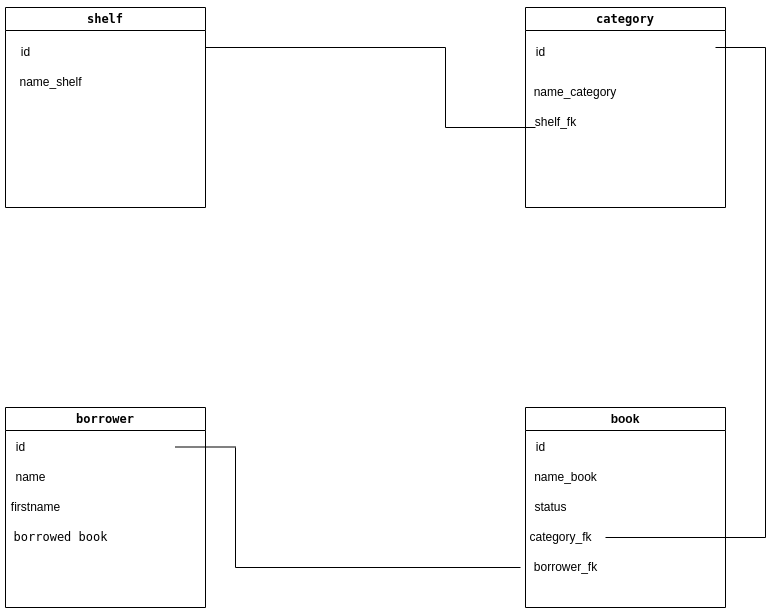

The diagram above was exported from draw.io. Its source (the exported page's mxGraphModel, read from the mxfile embedded in the PNG):
<mxGraphModel dx="1380" dy="843" grid="1" gridSize="10" guides="1" tooltips="1" connect="1" arrows="1" fold="1" page="1" pageScale="1" pageWidth="827" pageHeight="1169" math="0" shadow="0">
  <root>
    <mxCell id="0" />
    <mxCell id="1" parent="0" />
    <mxCell id="s6Gjj70XPtmNWEbXIYDZ-1" value="&lt;div class=&quot;QmZWSe&quot;&gt;&lt;div class=&quot;DHcWmd&quot;&gt;&lt;/div&gt;&lt;/div&gt;&lt;div class=&quot;oSioSc&quot;&gt;&lt;div id=&quot;tw-target&quot;&gt;&lt;div class=&quot;g9WsWb&quot; id=&quot;kAz1tf&quot;&gt;&lt;div tabindex=&quot;0&quot; id=&quot;tw-target-text-container&quot; class=&quot;tw-ta-container F0azHf tw-nfl&quot;&gt;&lt;pre dir=&quot;ltr&quot; style=&quot;text-align:left&quot; id=&quot;tw-target-text&quot; data-placeholder=&quot;Traduction&quot; class=&quot;tw-data-text tw-text-large tw-ta&quot;&gt;shelf&lt;/pre&gt;&lt;/div&gt;&lt;/div&gt;&lt;/div&gt;&lt;/div&gt;" style="swimlane;whiteSpace=wrap;html=1;" vertex="1" parent="1">
      <mxGeometry x="40" y="80" width="200" height="200" as="geometry" />
    </mxCell>
    <mxCell id="s6Gjj70XPtmNWEbXIYDZ-5" value="id" style="text;html=1;align=center;verticalAlign=middle;resizable=0;points=[];autosize=1;strokeColor=none;fillColor=none;" vertex="1" parent="s6Gjj70XPtmNWEbXIYDZ-1">
      <mxGeometry x="5" y="30" width="30" height="30" as="geometry" />
    </mxCell>
    <mxCell id="s6Gjj70XPtmNWEbXIYDZ-23" value="name_shelf" style="text;html=1;align=center;verticalAlign=middle;resizable=0;points=[];autosize=1;strokeColor=none;fillColor=none;" vertex="1" parent="s6Gjj70XPtmNWEbXIYDZ-1">
      <mxGeometry y="60" width="90" height="30" as="geometry" />
    </mxCell>
    <mxCell id="s6Gjj70XPtmNWEbXIYDZ-2" value="&lt;pre dir=&quot;ltr&quot; style=&quot;text-align:left&quot; id=&quot;tw-target-text&quot; data-placeholder=&quot;Traduction&quot; class=&quot;tw-data-text tw-text-large tw-ta&quot;&gt;category&lt;/pre&gt;" style="swimlane;whiteSpace=wrap;html=1;startSize=23;" vertex="1" parent="1">
      <mxGeometry x="560" y="80" width="200" height="200" as="geometry" />
    </mxCell>
    <mxCell id="s6Gjj70XPtmNWEbXIYDZ-6" value="id" style="text;html=1;align=center;verticalAlign=middle;resizable=0;points=[];autosize=1;strokeColor=none;fillColor=none;" vertex="1" parent="s6Gjj70XPtmNWEbXIYDZ-2">
      <mxGeometry y="30" width="30" height="30" as="geometry" />
    </mxCell>
    <mxCell id="s6Gjj70XPtmNWEbXIYDZ-14" value="name_category" style="text;html=1;strokeColor=none;fillColor=none;align=center;verticalAlign=middle;whiteSpace=wrap;rounded=0;" vertex="1" parent="s6Gjj70XPtmNWEbXIYDZ-2">
      <mxGeometry x="20" y="70" width="60" height="30" as="geometry" />
    </mxCell>
    <mxCell id="s6Gjj70XPtmNWEbXIYDZ-39" value="shelf_fk" style="text;html=1;align=center;verticalAlign=middle;resizable=0;points=[];autosize=1;strokeColor=none;fillColor=none;" vertex="1" parent="s6Gjj70XPtmNWEbXIYDZ-2">
      <mxGeometry y="100" width="60" height="30" as="geometry" />
    </mxCell>
    <mxCell id="s6Gjj70XPtmNWEbXIYDZ-50" value="" style="endArrow=none;html=1;rounded=0;" edge="1" parent="s6Gjj70XPtmNWEbXIYDZ-2">
      <mxGeometry width="50" height="50" relative="1" as="geometry">
        <mxPoint x="190" y="40" as="sourcePoint" />
        <mxPoint x="240" y="40" as="targetPoint" />
      </mxGeometry>
    </mxCell>
    <mxCell id="s6Gjj70XPtmNWEbXIYDZ-3" value="&lt;div tabindex=&quot;0&quot; id=&quot;tw-target-text-container&quot; class=&quot;tw-ta-container F0azHf tw-nfl&quot;&gt;&lt;pre dir=&quot;ltr&quot; style=&quot;text-align:left&quot; id=&quot;tw-target-text&quot; data-placeholder=&quot;Traduction&quot; class=&quot;tw-data-text tw-text-large tw-ta&quot;&gt;borrower&lt;/pre&gt;&lt;/div&gt;" style="swimlane;whiteSpace=wrap;html=1;" vertex="1" parent="1">
      <mxGeometry x="40" y="480" width="200" height="200" as="geometry" />
    </mxCell>
    <mxCell id="s6Gjj70XPtmNWEbXIYDZ-8" value="id" style="text;html=1;align=center;verticalAlign=middle;resizable=0;points=[];autosize=1;strokeColor=none;fillColor=none;" vertex="1" parent="s6Gjj70XPtmNWEbXIYDZ-3">
      <mxGeometry y="25" width="30" height="30" as="geometry" />
    </mxCell>
    <mxCell id="s6Gjj70XPtmNWEbXIYDZ-15" value="name" style="text;html=1;align=center;verticalAlign=middle;resizable=0;points=[];autosize=1;strokeColor=none;fillColor=none;" vertex="1" parent="s6Gjj70XPtmNWEbXIYDZ-3">
      <mxGeometry y="55" width="50" height="30" as="geometry" />
    </mxCell>
    <mxCell id="s6Gjj70XPtmNWEbXIYDZ-18" value="firstname" style="text;html=1;align=center;verticalAlign=middle;resizable=0;points=[];autosize=1;strokeColor=none;fillColor=none;" vertex="1" parent="s6Gjj70XPtmNWEbXIYDZ-3">
      <mxGeometry x="-5" y="85" width="70" height="30" as="geometry" />
    </mxCell>
    <mxCell id="s6Gjj70XPtmNWEbXIYDZ-38" value="&lt;div tabindex=&quot;0&quot; id=&quot;tw-target-text-container&quot; class=&quot;tw-ta-container F0azHf tw-nfl&quot;&gt;&lt;pre dir=&quot;ltr&quot; style=&quot;text-align:left&quot; id=&quot;tw-target-text&quot; data-placeholder=&quot;Traduction&quot; class=&quot;tw-data-text tw-text-large tw-ta&quot;&gt;borrowed book&lt;/pre&gt;&lt;/div&gt;" style="text;html=1;align=center;verticalAlign=middle;resizable=0;points=[];autosize=1;strokeColor=none;fillColor=none;" vertex="1" parent="s6Gjj70XPtmNWEbXIYDZ-3">
      <mxGeometry x="-5" y="105" width="120" height="50" as="geometry" />
    </mxCell>
    <mxCell id="s6Gjj70XPtmNWEbXIYDZ-48" value="" style="endArrow=none;html=1;rounded=0;" edge="1" parent="s6Gjj70XPtmNWEbXIYDZ-3">
      <mxGeometry width="50" height="50" relative="1" as="geometry">
        <mxPoint x="170" y="39.5" as="sourcePoint" />
        <mxPoint x="230" y="39.5" as="targetPoint" />
      </mxGeometry>
    </mxCell>
    <mxCell id="s6Gjj70XPtmNWEbXIYDZ-4" value="book" style="swimlane;whiteSpace=wrap;html=1;" vertex="1" parent="1">
      <mxGeometry x="560" y="480" width="200" height="200" as="geometry" />
    </mxCell>
    <mxCell id="s6Gjj70XPtmNWEbXIYDZ-7" value="id" style="text;html=1;align=center;verticalAlign=middle;resizable=0;points=[];autosize=1;strokeColor=none;fillColor=none;" vertex="1" parent="s6Gjj70XPtmNWEbXIYDZ-4">
      <mxGeometry y="25" width="30" height="30" as="geometry" />
    </mxCell>
    <mxCell id="s6Gjj70XPtmNWEbXIYDZ-13" value="name_book" style="text;html=1;align=center;verticalAlign=middle;resizable=0;points=[];autosize=1;strokeColor=none;fillColor=none;" vertex="1" parent="s6Gjj70XPtmNWEbXIYDZ-4">
      <mxGeometry x="-5" y="55" width="90" height="30" as="geometry" />
    </mxCell>
    <mxCell id="s6Gjj70XPtmNWEbXIYDZ-37" value="status" style="text;html=1;align=center;verticalAlign=middle;resizable=0;points=[];autosize=1;strokeColor=none;fillColor=none;" vertex="1" parent="s6Gjj70XPtmNWEbXIYDZ-4">
      <mxGeometry x="-5" y="85" width="60" height="30" as="geometry" />
    </mxCell>
    <mxCell id="s6Gjj70XPtmNWEbXIYDZ-40" value="category_fk" style="text;html=1;align=center;verticalAlign=middle;resizable=0;points=[];autosize=1;strokeColor=none;fillColor=none;" vertex="1" parent="s6Gjj70XPtmNWEbXIYDZ-4">
      <mxGeometry x="-10" y="115" width="90" height="30" as="geometry" />
    </mxCell>
    <mxCell id="s6Gjj70XPtmNWEbXIYDZ-42" value="borrower_fk" style="text;html=1;align=center;verticalAlign=middle;resizable=0;points=[];autosize=1;strokeColor=none;fillColor=none;" vertex="1" parent="s6Gjj70XPtmNWEbXIYDZ-4">
      <mxGeometry x="-5" y="145" width="90" height="30" as="geometry" />
    </mxCell>
    <mxCell id="s6Gjj70XPtmNWEbXIYDZ-43" value="" style="endArrow=none;html=1;rounded=0;" edge="1" parent="1">
      <mxGeometry width="50" height="50" relative="1" as="geometry">
        <mxPoint x="240" y="120" as="sourcePoint" />
        <mxPoint x="480" y="120" as="targetPoint" />
      </mxGeometry>
    </mxCell>
    <mxCell id="s6Gjj70XPtmNWEbXIYDZ-44" value="" style="endArrow=none;html=1;rounded=0;" edge="1" parent="1">
      <mxGeometry width="50" height="50" relative="1" as="geometry">
        <mxPoint x="480" y="200" as="sourcePoint" />
        <mxPoint x="480" y="120" as="targetPoint" />
      </mxGeometry>
    </mxCell>
    <mxCell id="s6Gjj70XPtmNWEbXIYDZ-45" value="" style="endArrow=none;html=1;rounded=0;" edge="1" parent="1">
      <mxGeometry width="50" height="50" relative="1" as="geometry">
        <mxPoint x="480" y="200" as="sourcePoint" />
        <mxPoint x="570" y="200" as="targetPoint" />
      </mxGeometry>
    </mxCell>
    <mxCell id="s6Gjj70XPtmNWEbXIYDZ-46" style="edgeStyle=orthogonalEdgeStyle;rounded=0;orthogonalLoop=1;jettySize=auto;html=1;strokeColor=none;" edge="1" parent="1" source="s6Gjj70XPtmNWEbXIYDZ-40">
      <mxGeometry relative="1" as="geometry">
        <mxPoint x="800" y="120" as="targetPoint" />
      </mxGeometry>
    </mxCell>
    <mxCell id="s6Gjj70XPtmNWEbXIYDZ-47" style="edgeStyle=orthogonalEdgeStyle;rounded=0;orthogonalLoop=1;jettySize=auto;html=1;endArrow=none;endFill=0;" edge="1" parent="1" source="s6Gjj70XPtmNWEbXIYDZ-42">
      <mxGeometry relative="1" as="geometry">
        <mxPoint x="270" y="520" as="targetPoint" />
      </mxGeometry>
    </mxCell>
    <mxCell id="s6Gjj70XPtmNWEbXIYDZ-49" style="edgeStyle=orthogonalEdgeStyle;rounded=0;orthogonalLoop=1;jettySize=auto;html=1;endArrow=none;endFill=0;" edge="1" parent="1" source="s6Gjj70XPtmNWEbXIYDZ-40">
      <mxGeometry relative="1" as="geometry">
        <mxPoint x="800" y="120" as="targetPoint" />
      </mxGeometry>
    </mxCell>
  </root>
</mxGraphModel>